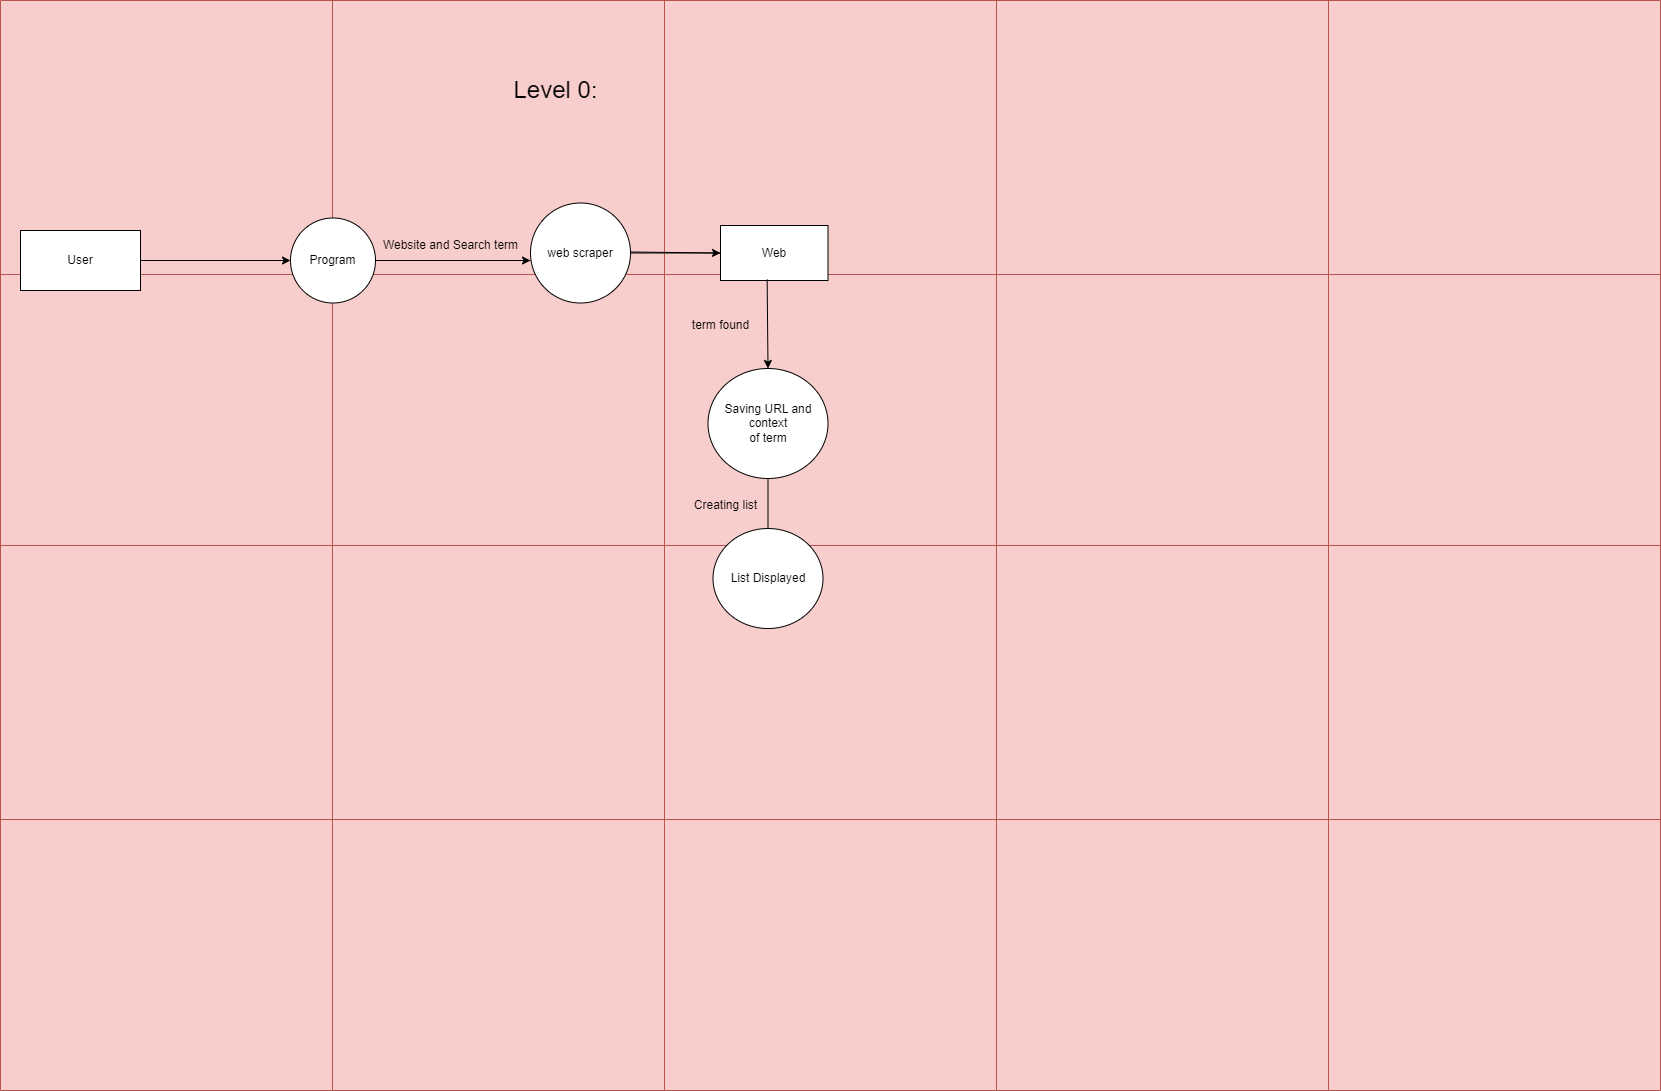

The diagram above was exported from draw.io. Its source (the exported page's mxGraphModel, read from the mxfile embedded in the PNG):
<mxGraphModel dx="1221" dy="652" grid="1" gridSize="10" guides="1" tooltips="1" connect="1" arrows="1" fold="1" page="1" pageScale="1" pageWidth="850" pageHeight="1100" math="0" shadow="0">
  <root>
    <mxCell id="0" />
    <mxCell id="1" parent="0" />
    <mxCell id="mFO2xRi1gKSFTgK4AXgq-1" value="" style="shape=table;startSize=0;container=1;collapsible=0;childLayout=tableLayout;fillColor=#f8cecc;strokeColor=#b85450;" vertex="1" parent="1">
      <mxGeometry x="40" y="10" width="1660" height="1090" as="geometry" />
    </mxCell>
    <mxCell id="mFO2xRi1gKSFTgK4AXgq-2" value="" style="shape=tableRow;horizontal=0;startSize=0;swimlaneHead=0;swimlaneBody=0;strokeColor=inherit;top=0;left=0;bottom=0;right=0;collapsible=0;dropTarget=0;fillColor=none;points=[[0,0.5],[1,0.5]];portConstraint=eastwest;" vertex="1" parent="mFO2xRi1gKSFTgK4AXgq-1">
      <mxGeometry width="1660" height="274" as="geometry" />
    </mxCell>
    <mxCell id="mFO2xRi1gKSFTgK4AXgq-3" value="" style="shape=partialRectangle;html=1;whiteSpace=wrap;connectable=0;strokeColor=inherit;overflow=hidden;fillColor=none;top=0;left=0;bottom=0;right=0;pointerEvents=1;" vertex="1" parent="mFO2xRi1gKSFTgK4AXgq-2">
      <mxGeometry width="332" height="274" as="geometry">
        <mxRectangle width="332" height="274" as="alternateBounds" />
      </mxGeometry>
    </mxCell>
    <mxCell id="mFO2xRi1gKSFTgK4AXgq-4" value="" style="shape=partialRectangle;html=1;whiteSpace=wrap;connectable=0;strokeColor=inherit;overflow=hidden;fillColor=none;top=0;left=0;bottom=0;right=0;pointerEvents=1;" vertex="1" parent="mFO2xRi1gKSFTgK4AXgq-2">
      <mxGeometry x="332" width="332" height="274" as="geometry">
        <mxRectangle width="332" height="274" as="alternateBounds" />
      </mxGeometry>
    </mxCell>
    <mxCell id="mFO2xRi1gKSFTgK4AXgq-5" value="" style="shape=partialRectangle;html=1;whiteSpace=wrap;connectable=0;strokeColor=inherit;overflow=hidden;fillColor=none;top=0;left=0;bottom=0;right=0;pointerEvents=1;" vertex="1" parent="mFO2xRi1gKSFTgK4AXgq-2">
      <mxGeometry x="664" width="332" height="274" as="geometry">
        <mxRectangle width="332" height="274" as="alternateBounds" />
      </mxGeometry>
    </mxCell>
    <mxCell id="mFO2xRi1gKSFTgK4AXgq-6" value="" style="shape=partialRectangle;html=1;whiteSpace=wrap;connectable=0;strokeColor=inherit;overflow=hidden;fillColor=none;top=0;left=0;bottom=0;right=0;pointerEvents=1;" vertex="1" parent="mFO2xRi1gKSFTgK4AXgq-2">
      <mxGeometry x="996" width="332" height="274" as="geometry">
        <mxRectangle width="332" height="274" as="alternateBounds" />
      </mxGeometry>
    </mxCell>
    <mxCell id="mFO2xRi1gKSFTgK4AXgq-7" value="" style="shape=partialRectangle;html=1;whiteSpace=wrap;connectable=0;strokeColor=inherit;overflow=hidden;fillColor=none;top=0;left=0;bottom=0;right=0;pointerEvents=1;" vertex="1" parent="mFO2xRi1gKSFTgK4AXgq-2">
      <mxGeometry x="1328" width="332" height="274" as="geometry">
        <mxRectangle width="332" height="274" as="alternateBounds" />
      </mxGeometry>
    </mxCell>
    <mxCell id="mFO2xRi1gKSFTgK4AXgq-8" value="" style="shape=tableRow;horizontal=0;startSize=0;swimlaneHead=0;swimlaneBody=0;strokeColor=inherit;top=0;left=0;bottom=0;right=0;collapsible=0;dropTarget=0;fillColor=none;points=[[0,0.5],[1,0.5]];portConstraint=eastwest;" vertex="1" parent="mFO2xRi1gKSFTgK4AXgq-1">
      <mxGeometry y="274" width="1660" height="271" as="geometry" />
    </mxCell>
    <mxCell id="mFO2xRi1gKSFTgK4AXgq-9" value="" style="shape=partialRectangle;html=1;whiteSpace=wrap;connectable=0;strokeColor=inherit;overflow=hidden;fillColor=none;top=0;left=0;bottom=0;right=0;pointerEvents=1;" vertex="1" parent="mFO2xRi1gKSFTgK4AXgq-8">
      <mxGeometry width="332" height="271" as="geometry">
        <mxRectangle width="332" height="271" as="alternateBounds" />
      </mxGeometry>
    </mxCell>
    <mxCell id="mFO2xRi1gKSFTgK4AXgq-10" value="" style="shape=partialRectangle;html=1;whiteSpace=wrap;connectable=0;strokeColor=inherit;overflow=hidden;fillColor=none;top=0;left=0;bottom=0;right=0;pointerEvents=1;" vertex="1" parent="mFO2xRi1gKSFTgK4AXgq-8">
      <mxGeometry x="332" width="332" height="271" as="geometry">
        <mxRectangle width="332" height="271" as="alternateBounds" />
      </mxGeometry>
    </mxCell>
    <mxCell id="mFO2xRi1gKSFTgK4AXgq-11" value="" style="shape=partialRectangle;html=1;whiteSpace=wrap;connectable=0;strokeColor=inherit;overflow=hidden;fillColor=none;top=0;left=0;bottom=0;right=0;pointerEvents=1;" vertex="1" parent="mFO2xRi1gKSFTgK4AXgq-8">
      <mxGeometry x="664" width="332" height="271" as="geometry">
        <mxRectangle width="332" height="271" as="alternateBounds" />
      </mxGeometry>
    </mxCell>
    <mxCell id="mFO2xRi1gKSFTgK4AXgq-12" value="" style="shape=partialRectangle;html=1;whiteSpace=wrap;connectable=0;strokeColor=inherit;overflow=hidden;fillColor=none;top=0;left=0;bottom=0;right=0;pointerEvents=1;" vertex="1" parent="mFO2xRi1gKSFTgK4AXgq-8">
      <mxGeometry x="996" width="332" height="271" as="geometry">
        <mxRectangle width="332" height="271" as="alternateBounds" />
      </mxGeometry>
    </mxCell>
    <mxCell id="mFO2xRi1gKSFTgK4AXgq-13" value="" style="shape=partialRectangle;html=1;whiteSpace=wrap;connectable=0;strokeColor=inherit;overflow=hidden;fillColor=none;top=0;left=0;bottom=0;right=0;pointerEvents=1;" vertex="1" parent="mFO2xRi1gKSFTgK4AXgq-8">
      <mxGeometry x="1328" width="332" height="271" as="geometry">
        <mxRectangle width="332" height="271" as="alternateBounds" />
      </mxGeometry>
    </mxCell>
    <mxCell id="mFO2xRi1gKSFTgK4AXgq-14" value="" style="shape=tableRow;horizontal=0;startSize=0;swimlaneHead=0;swimlaneBody=0;strokeColor=inherit;top=0;left=0;bottom=0;right=0;collapsible=0;dropTarget=0;fillColor=none;points=[[0,0.5],[1,0.5]];portConstraint=eastwest;" vertex="1" parent="mFO2xRi1gKSFTgK4AXgq-1">
      <mxGeometry y="545" width="1660" height="274" as="geometry" />
    </mxCell>
    <mxCell id="mFO2xRi1gKSFTgK4AXgq-15" value="" style="shape=partialRectangle;html=1;whiteSpace=wrap;connectable=0;strokeColor=inherit;overflow=hidden;fillColor=none;top=0;left=0;bottom=0;right=0;pointerEvents=1;" vertex="1" parent="mFO2xRi1gKSFTgK4AXgq-14">
      <mxGeometry width="332" height="274" as="geometry">
        <mxRectangle width="332" height="274" as="alternateBounds" />
      </mxGeometry>
    </mxCell>
    <mxCell id="mFO2xRi1gKSFTgK4AXgq-16" value="" style="shape=partialRectangle;html=1;whiteSpace=wrap;connectable=0;strokeColor=inherit;overflow=hidden;fillColor=none;top=0;left=0;bottom=0;right=0;pointerEvents=1;" vertex="1" parent="mFO2xRi1gKSFTgK4AXgq-14">
      <mxGeometry x="332" width="332" height="274" as="geometry">
        <mxRectangle width="332" height="274" as="alternateBounds" />
      </mxGeometry>
    </mxCell>
    <mxCell id="mFO2xRi1gKSFTgK4AXgq-17" value="" style="shape=partialRectangle;html=1;whiteSpace=wrap;connectable=0;strokeColor=inherit;overflow=hidden;fillColor=none;top=0;left=0;bottom=0;right=0;pointerEvents=1;" vertex="1" parent="mFO2xRi1gKSFTgK4AXgq-14">
      <mxGeometry x="664" width="332" height="274" as="geometry">
        <mxRectangle width="332" height="274" as="alternateBounds" />
      </mxGeometry>
    </mxCell>
    <mxCell id="mFO2xRi1gKSFTgK4AXgq-18" value="" style="shape=partialRectangle;html=1;whiteSpace=wrap;connectable=0;strokeColor=inherit;overflow=hidden;fillColor=none;top=0;left=0;bottom=0;right=0;pointerEvents=1;" vertex="1" parent="mFO2xRi1gKSFTgK4AXgq-14">
      <mxGeometry x="996" width="332" height="274" as="geometry">
        <mxRectangle width="332" height="274" as="alternateBounds" />
      </mxGeometry>
    </mxCell>
    <mxCell id="mFO2xRi1gKSFTgK4AXgq-19" value="" style="shape=partialRectangle;html=1;whiteSpace=wrap;connectable=0;strokeColor=inherit;overflow=hidden;fillColor=none;top=0;left=0;bottom=0;right=0;pointerEvents=1;" vertex="1" parent="mFO2xRi1gKSFTgK4AXgq-14">
      <mxGeometry x="1328" width="332" height="274" as="geometry">
        <mxRectangle width="332" height="274" as="alternateBounds" />
      </mxGeometry>
    </mxCell>
    <mxCell id="mFO2xRi1gKSFTgK4AXgq-20" value="" style="shape=tableRow;horizontal=0;startSize=0;swimlaneHead=0;swimlaneBody=0;strokeColor=inherit;top=0;left=0;bottom=0;right=0;collapsible=0;dropTarget=0;fillColor=none;points=[[0,0.5],[1,0.5]];portConstraint=eastwest;" vertex="1" parent="mFO2xRi1gKSFTgK4AXgq-1">
      <mxGeometry y="819" width="1660" height="271" as="geometry" />
    </mxCell>
    <mxCell id="mFO2xRi1gKSFTgK4AXgq-21" value="" style="shape=partialRectangle;html=1;whiteSpace=wrap;connectable=0;strokeColor=inherit;overflow=hidden;fillColor=none;top=0;left=0;bottom=0;right=0;pointerEvents=1;" vertex="1" parent="mFO2xRi1gKSFTgK4AXgq-20">
      <mxGeometry width="332" height="271" as="geometry">
        <mxRectangle width="332" height="271" as="alternateBounds" />
      </mxGeometry>
    </mxCell>
    <mxCell id="mFO2xRi1gKSFTgK4AXgq-22" value="" style="shape=partialRectangle;html=1;whiteSpace=wrap;connectable=0;strokeColor=inherit;overflow=hidden;fillColor=none;top=0;left=0;bottom=0;right=0;pointerEvents=1;" vertex="1" parent="mFO2xRi1gKSFTgK4AXgq-20">
      <mxGeometry x="332" width="332" height="271" as="geometry">
        <mxRectangle width="332" height="271" as="alternateBounds" />
      </mxGeometry>
    </mxCell>
    <mxCell id="mFO2xRi1gKSFTgK4AXgq-23" value="" style="shape=partialRectangle;html=1;whiteSpace=wrap;connectable=0;strokeColor=inherit;overflow=hidden;fillColor=none;top=0;left=0;bottom=0;right=0;pointerEvents=1;" vertex="1" parent="mFO2xRi1gKSFTgK4AXgq-20">
      <mxGeometry x="664" width="332" height="271" as="geometry">
        <mxRectangle width="332" height="271" as="alternateBounds" />
      </mxGeometry>
    </mxCell>
    <mxCell id="mFO2xRi1gKSFTgK4AXgq-24" value="" style="shape=partialRectangle;html=1;whiteSpace=wrap;connectable=0;strokeColor=inherit;overflow=hidden;fillColor=none;top=0;left=0;bottom=0;right=0;pointerEvents=1;" vertex="1" parent="mFO2xRi1gKSFTgK4AXgq-20">
      <mxGeometry x="996" width="332" height="271" as="geometry">
        <mxRectangle width="332" height="271" as="alternateBounds" />
      </mxGeometry>
    </mxCell>
    <mxCell id="mFO2xRi1gKSFTgK4AXgq-25" value="" style="shape=partialRectangle;html=1;whiteSpace=wrap;connectable=0;strokeColor=inherit;overflow=hidden;fillColor=none;top=0;left=0;bottom=0;right=0;pointerEvents=1;" vertex="1" parent="mFO2xRi1gKSFTgK4AXgq-20">
      <mxGeometry x="1328" width="332" height="271" as="geometry">
        <mxRectangle width="332" height="271" as="alternateBounds" />
      </mxGeometry>
    </mxCell>
    <mxCell id="_QkS_TZStS5dFMr00kYL-1" value="Program" style="ellipse;whiteSpace=wrap;html=1;aspect=fixed;" parent="1" vertex="1">
      <mxGeometry x="330" y="227.5" width="85" height="85" as="geometry" />
    </mxCell>
    <mxCell id="_QkS_TZStS5dFMr00kYL-2" value="User" style="rounded=0;whiteSpace=wrap;html=1;" parent="1" vertex="1">
      <mxGeometry x="60" y="240" width="120" height="60" as="geometry" />
    </mxCell>
    <mxCell id="_QkS_TZStS5dFMr00kYL-10" value="" style="endArrow=none;html=1;rounded=0;entryX=1;entryY=0.5;entryDx=0;entryDy=0;" parent="1" edge="1">
      <mxGeometry width="50" height="50" relative="1" as="geometry">
        <mxPoint x="570" y="270" as="sourcePoint" />
        <mxPoint x="415" y="270" as="targetPoint" />
      </mxGeometry>
    </mxCell>
    <mxCell id="_QkS_TZStS5dFMr00kYL-12" value="Website and Search term" style="text;html=1;align=center;verticalAlign=middle;resizable=0;points=[];autosize=1;strokeColor=none;fillColor=none;" parent="1" vertex="1">
      <mxGeometry x="410" y="240" width="160" height="30" as="geometry" />
    </mxCell>
    <mxCell id="_QkS_TZStS5dFMr00kYL-14" value="web scraper" style="ellipse;whiteSpace=wrap;html=1;aspect=fixed;" parent="1" vertex="1">
      <mxGeometry x="570" y="212.5" width="100" height="100" as="geometry" />
    </mxCell>
    <mxCell id="_QkS_TZStS5dFMr00kYL-18" value="Web" style="rounded=0;whiteSpace=wrap;html=1;" parent="1" vertex="1">
      <mxGeometry x="760" y="235" width="107.5" height="55" as="geometry" />
    </mxCell>
    <mxCell id="_QkS_TZStS5dFMr00kYL-20" value="" style="endArrow=none;html=1;rounded=0;exitX=1;exitY=0.5;exitDx=0;exitDy=0;entryX=0;entryY=0.5;entryDx=0;entryDy=0;" parent="1" source="_QkS_TZStS5dFMr00kYL-14" target="_QkS_TZStS5dFMr00kYL-18" edge="1">
      <mxGeometry width="50" height="50" relative="1" as="geometry">
        <mxPoint x="720" y="260" as="sourcePoint" />
        <mxPoint x="720" y="362.5" as="targetPoint" />
      </mxGeometry>
    </mxCell>
    <mxCell id="_QkS_TZStS5dFMr00kYL-27" value="&lt;font style=&quot;font-size: 24px;&quot;&gt;Level 0:&lt;/font&gt;" style="text;html=1;align=center;verticalAlign=middle;resizable=0;points=[];autosize=1;strokeColor=none;fillColor=none;rotation=0;" parent="1" vertex="1">
      <mxGeometry x="540" y="80" width="110" height="40" as="geometry" />
    </mxCell>
    <mxCell id="_QkS_TZStS5dFMr00kYL-28" value="term found" style="text;html=1;align=center;verticalAlign=middle;resizable=0;points=[];autosize=1;strokeColor=none;fillColor=none;" parent="1" vertex="1">
      <mxGeometry x="720" y="320" width="80" height="30" as="geometry" />
    </mxCell>
    <mxCell id="_QkS_TZStS5dFMr00kYL-32" value="" style="endArrow=classic;html=1;rounded=0;exitX=1;exitY=0.5;exitDx=0;exitDy=0;entryX=0;entryY=0.5;entryDx=0;entryDy=0;" parent="1" source="_QkS_TZStS5dFMr00kYL-2" target="_QkS_TZStS5dFMr00kYL-1" edge="1">
      <mxGeometry width="50" height="50" relative="1" as="geometry">
        <mxPoint x="210" y="287.5" as="sourcePoint" />
        <mxPoint x="260" y="237.5" as="targetPoint" />
        <Array as="points" />
      </mxGeometry>
    </mxCell>
    <mxCell id="_QkS_TZStS5dFMr00kYL-35" value="" style="endArrow=classic;html=1;rounded=0;exitX=1;exitY=0.5;exitDx=0;exitDy=0;entryX=0;entryY=0.5;entryDx=0;entryDy=0;" parent="1" edge="1">
      <mxGeometry width="50" height="50" relative="1" as="geometry">
        <mxPoint x="420" y="270" as="sourcePoint" />
        <mxPoint x="570" y="270" as="targetPoint" />
        <Array as="points" />
      </mxGeometry>
    </mxCell>
    <mxCell id="_QkS_TZStS5dFMr00kYL-36" value="" style="endArrow=classic;html=1;rounded=0;entryX=0;entryY=0.5;entryDx=0;entryDy=0;" parent="1" target="_QkS_TZStS5dFMr00kYL-18" edge="1">
      <mxGeometry width="50" height="50" relative="1" as="geometry">
        <mxPoint x="670" y="261.5" as="sourcePoint" />
        <mxPoint x="750" y="263.5" as="targetPoint" />
        <Array as="points" />
      </mxGeometry>
    </mxCell>
    <mxCell id="_QkS_TZStS5dFMr00kYL-37" value="" style="group" parent="1" vertex="1" connectable="0">
      <mxGeometry x="707.5" y="368" width="160" height="270" as="geometry" />
    </mxCell>
    <mxCell id="_QkS_TZStS5dFMr00kYL-15" value="Saving URL and context&lt;br style=&quot;border-color: var(--border-color);&quot;&gt;&lt;span style=&quot;&quot;&gt;of term&lt;/span&gt;" style="ellipse;whiteSpace=wrap;html=1;" parent="_QkS_TZStS5dFMr00kYL-37" vertex="1">
      <mxGeometry x="40" y="10" width="120" height="110" as="geometry" />
    </mxCell>
    <mxCell id="_QkS_TZStS5dFMr00kYL-29" value="List Displayed" style="ellipse;whiteSpace=wrap;html=1;" parent="_QkS_TZStS5dFMr00kYL-37" vertex="1">
      <mxGeometry x="45" y="170" width="110" height="100" as="geometry" />
    </mxCell>
    <mxCell id="_QkS_TZStS5dFMr00kYL-30" value="" style="endArrow=none;html=1;rounded=0;entryX=0.5;entryY=1;entryDx=0;entryDy=0;" parent="_QkS_TZStS5dFMr00kYL-37" target="_QkS_TZStS5dFMr00kYL-15" edge="1">
      <mxGeometry width="50" height="50" relative="1" as="geometry">
        <mxPoint x="100" y="170" as="sourcePoint" />
        <mxPoint x="99.5" y="100" as="targetPoint" />
      </mxGeometry>
    </mxCell>
    <mxCell id="_QkS_TZStS5dFMr00kYL-31" value="Creating list" style="text;html=1;align=center;verticalAlign=middle;resizable=0;points=[];autosize=1;strokeColor=none;fillColor=none;" parent="_QkS_TZStS5dFMr00kYL-37" vertex="1">
      <mxGeometry x="12.5" y="132" width="90" height="30" as="geometry" />
    </mxCell>
    <mxCell id="_QkS_TZStS5dFMr00kYL-38" value="" style="endArrow=classic;html=1;rounded=0;entryX=0.5;entryY=0;entryDx=0;entryDy=0;exitX=0.434;exitY=0.982;exitDx=0;exitDy=0;exitPerimeter=0;" parent="1" source="_QkS_TZStS5dFMr00kYL-18" target="_QkS_TZStS5dFMr00kYL-15" edge="1">
      <mxGeometry width="50" height="50" relative="1" as="geometry">
        <mxPoint x="814" y="290" as="sourcePoint" />
        <mxPoint x="814" y="370" as="targetPoint" />
        <Array as="points" />
      </mxGeometry>
    </mxCell>
  </root>
</mxGraphModel>